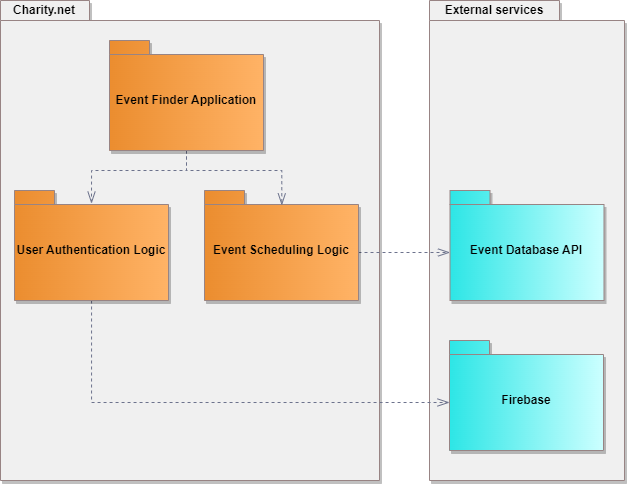

The diagram above was exported from draw.io. Its source (the exported page's mxGraphModel, read from the mxfile embedded in the PNG):
<mxGraphModel dx="669" dy="1008" grid="1" gridSize="10" guides="1" tooltips="1" connect="1" arrows="1" fold="1" page="1" pageScale="1" pageWidth="827" pageHeight="1169" background="none" math="0" shadow="0">
  <root>
    <mxCell id="0" />
    <mxCell id="1" parent="0" />
    <mxCell id="Vlt_bSsPBISaLmTIrnKY-23" value="" style="shape=folder;fontStyle=1;spacingTop=10;tabWidth=130;tabHeight=20;tabPosition=left;html=1;whiteSpace=wrap;fillColor=#f0f0f0;shadow=1;gradientColor=none;fillStyle=auto;strokeWidth=1;strokeColor=#988484;gradientDirection=east;" vertex="1" parent="1">
      <mxGeometry x="450" y="60" width="195" height="480" as="geometry" />
    </mxCell>
    <mxCell id="Vlt_bSsPBISaLmTIrnKY-24" value="&lt;b&gt;External services&lt;/b&gt;" style="text;html=1;strokeColor=none;fillColor=none;align=center;verticalAlign=middle;whiteSpace=wrap;rounded=0;" vertex="1" parent="1">
      <mxGeometry x="460" y="60" width="110" height="20" as="geometry" />
    </mxCell>
    <mxCell id="Vlt_bSsPBISaLmTIrnKY-18" value="" style="shape=folder;fontStyle=1;spacingTop=10;tabWidth=89;tabHeight=20;tabPosition=left;html=1;whiteSpace=wrap;fillColor=#f0f0f0;shadow=1;gradientColor=none;fillStyle=auto;strokeWidth=1;strokeColor=#988484;gradientDirection=east;" vertex="1" parent="1">
      <mxGeometry x="21" y="60" width="379" height="480" as="geometry" />
    </mxCell>
    <mxCell id="Vlt_bSsPBISaLmTIrnKY-7" style="edgeStyle=orthogonalEdgeStyle;rounded=0;orthogonalLoop=1;jettySize=auto;html=1;exitX=0;exitY=0;exitDx=154;exitDy=62;exitPerimeter=0;entryX=0;entryY=0;entryDx=0;entryDy=62;entryPerimeter=0;dashed=1;endArrow=openThin;endFill=0;strokeWidth=1;startSize=6;endSize=10;strokeColor=#6C728C;" edge="1" parent="1" source="Vlt_bSsPBISaLmTIrnKY-5" target="Vlt_bSsPBISaLmTIrnKY-6">
      <mxGeometry relative="1" as="geometry" />
    </mxCell>
    <mxCell id="Vlt_bSsPBISaLmTIrnKY-5" value="Event Scheduling Logic" style="shape=folder;fontStyle=1;spacingTop=10;tabWidth=40;tabHeight=14;tabPosition=left;html=1;whiteSpace=wrap;gradientColor=#FFB366;gradientDirection=east;fillColor=#EB8D2F;strokeColor=#988484;shadow=1;" vertex="1" parent="1">
      <mxGeometry x="225" y="250" width="154" height="110" as="geometry" />
    </mxCell>
    <mxCell id="Vlt_bSsPBISaLmTIrnKY-6" value="Event Database API" style="shape=folder;fontStyle=1;spacingTop=10;tabWidth=40;tabHeight=14;tabPosition=left;html=1;whiteSpace=wrap;strokeColor=#988484;gradientColor=#CCFFFF;gradientDirection=east;fillColor=#2DE6E6;shadow=1;" vertex="1" parent="1">
      <mxGeometry x="470.5" y="250" width="154" height="110" as="geometry" />
    </mxCell>
    <mxCell id="Vlt_bSsPBISaLmTIrnKY-9" style="edgeStyle=orthogonalEdgeStyle;rounded=0;orthogonalLoop=1;jettySize=auto;html=1;entryX=0.502;entryY=0.135;entryDx=0;entryDy=0;entryPerimeter=0;dashed=1;endSize=10;endArrow=openThin;endFill=0;strokeColor=#6C728C;" edge="1" parent="1" source="Vlt_bSsPBISaLmTIrnKY-8" target="Vlt_bSsPBISaLmTIrnKY-5">
      <mxGeometry relative="1" as="geometry" />
    </mxCell>
    <mxCell id="Vlt_bSsPBISaLmTIrnKY-14" style="edgeStyle=orthogonalEdgeStyle;rounded=0;orthogonalLoop=1;jettySize=auto;html=1;entryX=0.5;entryY=0.119;entryDx=0;entryDy=0;entryPerimeter=0;endSize=10;endArrow=openThin;endFill=0;dashed=1;strokeColor=#6C728C;" edge="1" parent="1" source="Vlt_bSsPBISaLmTIrnKY-8" target="Vlt_bSsPBISaLmTIrnKY-10">
      <mxGeometry relative="1" as="geometry" />
    </mxCell>
    <mxCell id="Vlt_bSsPBISaLmTIrnKY-8" value="Event Finder Application" style="shape=folder;fontStyle=1;spacingTop=10;tabWidth=40;tabHeight=14;tabPosition=left;html=1;whiteSpace=wrap;fillColor=#EB8D2F;shadow=1;gradientColor=#FFB366;fillStyle=auto;strokeWidth=1;strokeColor=#988484;gradientDirection=east;" vertex="1" parent="1">
      <mxGeometry x="130" y="100" width="154" height="110" as="geometry" />
    </mxCell>
    <mxCell id="Vlt_bSsPBISaLmTIrnKY-19" style="edgeStyle=orthogonalEdgeStyle;rounded=0;orthogonalLoop=1;jettySize=auto;html=1;entryX=0;entryY=0;entryDx=0;entryDy=62;entryPerimeter=0;dashed=1;strokeColor=#6C728C;endSize=10;endArrow=openThin;endFill=0;" edge="1" parent="1" source="Vlt_bSsPBISaLmTIrnKY-10" target="Vlt_bSsPBISaLmTIrnKY-15">
      <mxGeometry relative="1" as="geometry">
        <Array as="points">
          <mxPoint x="112" y="462" />
        </Array>
      </mxGeometry>
    </mxCell>
    <mxCell id="Vlt_bSsPBISaLmTIrnKY-10" value="User Authentication Logic" style="shape=folder;fontStyle=1;spacingTop=10;tabWidth=40;tabHeight=14;tabPosition=left;html=1;whiteSpace=wrap;gradientColor=#FFB366;gradientDirection=east;fillColor=#EB8D2F;strokeColor=#988484;shadow=1;" vertex="1" parent="1">
      <mxGeometry x="35" y="250" width="154" height="110" as="geometry" />
    </mxCell>
    <mxCell id="Vlt_bSsPBISaLmTIrnKY-15" value="Firebase" style="shape=folder;fontStyle=1;spacingTop=10;tabWidth=40;tabHeight=14;tabPosition=left;html=1;whiteSpace=wrap;strokeColor=#988484;gradientColor=#CCFFFF;gradientDirection=east;fillColor=#2DE6E6;shadow=1;" vertex="1" parent="1">
      <mxGeometry x="470" y="400" width="154" height="110" as="geometry" />
    </mxCell>
    <mxCell id="Vlt_bSsPBISaLmTIrnKY-21" value="&lt;b&gt;Charity.net&lt;/b&gt;" style="text;html=1;strokeColor=none;fillColor=none;align=center;verticalAlign=middle;whiteSpace=wrap;rounded=0;" vertex="1" parent="1">
      <mxGeometry x="35" y="60" width="60" height="20" as="geometry" />
    </mxCell>
  </root>
</mxGraphModel>